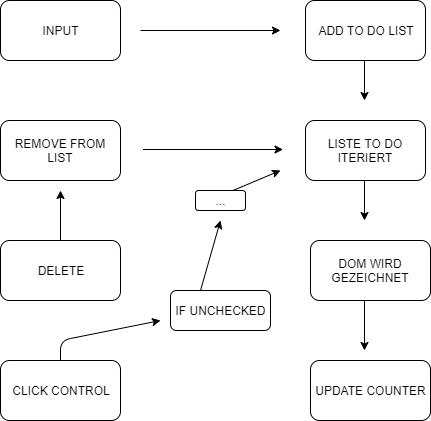

The diagram above was exported from draw.io. Its source (the exported page's mxGraphModel, read from the mxfile embedded in the PNG):
<mxGraphModel dx="1038" dy="547" grid="1" gridSize="10" guides="1" tooltips="1" connect="1" arrows="1" fold="1" page="1" pageScale="1" pageWidth="850" pageHeight="1100" math="0" shadow="0">
  <root>
    <mxCell id="0" />
    <mxCell id="1" parent="0" />
    <mxCell id="YF6adnPex4tdMPJJPKgM-1" value="INPUT" style="rounded=1;whiteSpace=wrap;html=1;" vertex="1" parent="1">
      <mxGeometry x="120" y="40" width="120" height="60" as="geometry" />
    </mxCell>
    <mxCell id="YF6adnPex4tdMPJJPKgM-2" value="" style="endArrow=classic;html=1;" edge="1" parent="1">
      <mxGeometry width="50" height="50" relative="1" as="geometry">
        <mxPoint x="260" y="70" as="sourcePoint" />
        <mxPoint x="400" y="70" as="targetPoint" />
      </mxGeometry>
    </mxCell>
    <mxCell id="YF6adnPex4tdMPJJPKgM-3" value="DELETE" style="rounded=1;whiteSpace=wrap;html=1;" vertex="1" parent="1">
      <mxGeometry x="120" y="280" width="120" height="60" as="geometry" />
    </mxCell>
    <mxCell id="YF6adnPex4tdMPJJPKgM-4" value="REMOVE FROM LIST" style="rounded=1;whiteSpace=wrap;html=1;" vertex="1" parent="1">
      <mxGeometry x="120" y="160" width="120" height="60" as="geometry" />
    </mxCell>
    <mxCell id="YF6adnPex4tdMPJJPKgM-5" value="UPDATE COUNTER" style="rounded=1;whiteSpace=wrap;html=1;" vertex="1" parent="1">
      <mxGeometry x="430" y="400" width="120" height="60" as="geometry" />
    </mxCell>
    <mxCell id="YF6adnPex4tdMPJJPKgM-6" value="DOM WIRD GEZEICHNET" style="rounded=1;whiteSpace=wrap;html=1;" vertex="1" parent="1">
      <mxGeometry x="430" y="280" width="120" height="60" as="geometry" />
    </mxCell>
    <mxCell id="YF6adnPex4tdMPJJPKgM-7" value="LISTE TO DO ITERIERT" style="rounded=1;whiteSpace=wrap;html=1;" vertex="1" parent="1">
      <mxGeometry x="425" y="160" width="120" height="60" as="geometry" />
    </mxCell>
    <mxCell id="YF6adnPex4tdMPJJPKgM-8" value="ADD TO DO LIST" style="rounded=1;whiteSpace=wrap;html=1;" vertex="1" parent="1">
      <mxGeometry x="425" y="40" width="120" height="60" as="geometry" />
    </mxCell>
    <mxCell id="YF6adnPex4tdMPJJPKgM-9" value="CLICK CONTROL" style="rounded=1;whiteSpace=wrap;html=1;" vertex="1" parent="1">
      <mxGeometry x="120" y="400" width="120" height="60" as="geometry" />
    </mxCell>
    <mxCell id="YF6adnPex4tdMPJJPKgM-11" value="" style="endArrow=classic;html=1;" edge="1" parent="1">
      <mxGeometry width="50" height="50" relative="1" as="geometry">
        <mxPoint x="484" y="100" as="sourcePoint" />
        <mxPoint x="484" y="140" as="targetPoint" />
        <Array as="points">
          <mxPoint x="484" y="100" />
        </Array>
      </mxGeometry>
    </mxCell>
    <mxCell id="YF6adnPex4tdMPJJPKgM-12" value="" style="endArrow=classic;html=1;" edge="1" parent="1">
      <mxGeometry width="50" height="50" relative="1" as="geometry">
        <mxPoint x="484" y="220" as="sourcePoint" />
        <mxPoint x="484" y="260" as="targetPoint" />
      </mxGeometry>
    </mxCell>
    <mxCell id="YF6adnPex4tdMPJJPKgM-13" value="" style="endArrow=classic;html=1;" edge="1" parent="1">
      <mxGeometry width="50" height="50" relative="1" as="geometry">
        <mxPoint x="484" y="340" as="sourcePoint" />
        <mxPoint x="484" y="390" as="targetPoint" />
        <Array as="points" />
      </mxGeometry>
    </mxCell>
    <mxCell id="YF6adnPex4tdMPJJPKgM-15" value="IF UNCHECKED" style="rounded=1;whiteSpace=wrap;html=1;" vertex="1" parent="1">
      <mxGeometry x="290" y="330" width="100" height="40" as="geometry" />
    </mxCell>
    <mxCell id="YF6adnPex4tdMPJJPKgM-16" value="..." style="rounded=1;whiteSpace=wrap;html=1;" vertex="1" parent="1">
      <mxGeometry x="315" y="230" width="50" height="20" as="geometry" />
    </mxCell>
    <mxCell id="YF6adnPex4tdMPJJPKgM-18" value="" style="endArrow=classic;html=1;" edge="1" parent="1">
      <mxGeometry width="50" height="50" relative="1" as="geometry">
        <mxPoint x="262.5" y="189" as="sourcePoint" />
        <mxPoint x="402.5" y="189" as="targetPoint" />
      </mxGeometry>
    </mxCell>
    <mxCell id="YF6adnPex4tdMPJJPKgM-20" value="" style="endArrow=classic;html=1;exitX=0.5;exitY=0;exitDx=0;exitDy=0;" edge="1" parent="1" source="YF6adnPex4tdMPJJPKgM-3">
      <mxGeometry width="50" height="50" relative="1" as="geometry">
        <mxPoint x="160" y="280" as="sourcePoint" />
        <mxPoint x="180" y="230" as="targetPoint" />
      </mxGeometry>
    </mxCell>
    <mxCell id="YF6adnPex4tdMPJJPKgM-21" value="" style="endArrow=classic;html=1;exitX=0.5;exitY=0;exitDx=0;exitDy=0;" edge="1" parent="1" source="YF6adnPex4tdMPJJPKgM-9">
      <mxGeometry width="50" height="50" relative="1" as="geometry">
        <mxPoint x="155" y="410" as="sourcePoint" />
        <mxPoint x="280" y="360" as="targetPoint" />
        <Array as="points">
          <mxPoint x="180" y="380" />
        </Array>
      </mxGeometry>
    </mxCell>
    <mxCell id="YF6adnPex4tdMPJJPKgM-22" value="" style="endArrow=classic;html=1;" edge="1" parent="1">
      <mxGeometry width="50" height="50" relative="1" as="geometry">
        <mxPoint x="320" y="330" as="sourcePoint" />
        <mxPoint x="340" y="260" as="targetPoint" />
      </mxGeometry>
    </mxCell>
    <mxCell id="YF6adnPex4tdMPJJPKgM-23" value="" style="endArrow=classic;html=1;exitX=0.75;exitY=0;exitDx=0;exitDy=0;" edge="1" parent="1" source="YF6adnPex4tdMPJJPKgM-16">
      <mxGeometry width="50" height="50" relative="1" as="geometry">
        <mxPoint x="320" y="260" as="sourcePoint" />
        <mxPoint x="400" y="210" as="targetPoint" />
      </mxGeometry>
    </mxCell>
  </root>
</mxGraphModel>